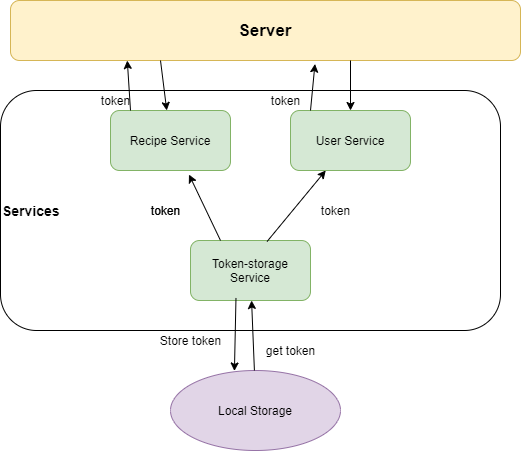

The diagram above was exported from draw.io. Its source (the exported page's mxGraphModel, read from the mxfile embedded in the PNG):
<mxGraphModel dx="870" dy="547" grid="1" gridSize="10" guides="1" tooltips="1" connect="1" arrows="1" fold="1" page="1" pageScale="1" pageWidth="827" pageHeight="1169" math="0" shadow="0">
  <root>
    <mxCell id="0" />
    <mxCell id="1" parent="0" />
    <mxCell id="WuwuYdfBaCyhpfjzRDQT-1" value="Local Storage" style="ellipse;whiteSpace=wrap;html=1;fillColor=#e1d5e7;strokeColor=#9673a6;" vertex="1" parent="1">
      <mxGeometry x="310" y="380" width="170" height="80" as="geometry" />
    </mxCell>
    <mxCell id="WuwuYdfBaCyhpfjzRDQT-2" value="&lt;font style=&quot;font-size: 14px&quot;&gt;&lt;b&gt;Services&lt;/b&gt;&lt;/font&gt;" style="rounded=1;whiteSpace=wrap;html=1;align=left;" vertex="1" parent="1">
      <mxGeometry x="140" y="100" width="500" height="240" as="geometry" />
    </mxCell>
    <mxCell id="WuwuYdfBaCyhpfjzRDQT-3" value="Recipe Service" style="rounded=1;whiteSpace=wrap;html=1;fillColor=#d5e8d4;strokeColor=#82b366;" vertex="1" parent="1">
      <mxGeometry x="250" y="120" width="120" height="60" as="geometry" />
    </mxCell>
    <mxCell id="WuwuYdfBaCyhpfjzRDQT-4" value="User Service" style="rounded=1;whiteSpace=wrap;html=1;fillColor=#d5e8d4;strokeColor=#82b366;" vertex="1" parent="1">
      <mxGeometry x="430" y="120" width="120" height="60" as="geometry" />
    </mxCell>
    <mxCell id="WuwuYdfBaCyhpfjzRDQT-5" value="Token-storage Service" style="rounded=1;whiteSpace=wrap;html=1;fillColor=#d5e8d4;strokeColor=#82b366;" vertex="1" parent="1">
      <mxGeometry x="330" y="250" width="120" height="60" as="geometry" />
    </mxCell>
    <mxCell id="WuwuYdfBaCyhpfjzRDQT-6" value="" style="endArrow=classic;html=1;exitX=0.379;exitY=0.958;exitDx=0;exitDy=0;exitPerimeter=0;entryX=0.376;entryY=0.006;entryDx=0;entryDy=0;entryPerimeter=0;" edge="1" parent="1" source="WuwuYdfBaCyhpfjzRDQT-5" target="WuwuYdfBaCyhpfjzRDQT-1">
      <mxGeometry width="50" height="50" relative="1" as="geometry">
        <mxPoint x="390" y="300" as="sourcePoint" />
        <mxPoint x="440" y="250" as="targetPoint" />
      </mxGeometry>
    </mxCell>
    <mxCell id="WuwuYdfBaCyhpfjzRDQT-7" value="" style="endArrow=classic;html=1;" edge="1" parent="1" source="WuwuYdfBaCyhpfjzRDQT-1" target="WuwuYdfBaCyhpfjzRDQT-5">
      <mxGeometry width="50" height="50" relative="1" as="geometry">
        <mxPoint x="390" y="300" as="sourcePoint" />
        <mxPoint x="440" y="250" as="targetPoint" />
      </mxGeometry>
    </mxCell>
    <mxCell id="WuwuYdfBaCyhpfjzRDQT-8" value="Store token" style="text;html=1;align=center;verticalAlign=middle;resizable=0;points=[];autosize=1;strokeColor=none;" vertex="1" parent="1">
      <mxGeometry x="290" y="340" width="80" height="20" as="geometry" />
    </mxCell>
    <mxCell id="WuwuYdfBaCyhpfjzRDQT-9" value="get token" style="text;html=1;align=center;verticalAlign=middle;resizable=0;points=[];autosize=1;strokeColor=none;" vertex="1" parent="1">
      <mxGeometry x="395" y="350" width="70" height="20" as="geometry" />
    </mxCell>
    <mxCell id="WuwuYdfBaCyhpfjzRDQT-10" value="" style="endArrow=classic;html=1;exitX=0.25;exitY=0;exitDx=0;exitDy=0;entryX=0.654;entryY=1.067;entryDx=0;entryDy=0;entryPerimeter=0;" edge="1" parent="1" source="WuwuYdfBaCyhpfjzRDQT-5" target="WuwuYdfBaCyhpfjzRDQT-3">
      <mxGeometry width="50" height="50" relative="1" as="geometry">
        <mxPoint x="390" y="300" as="sourcePoint" />
        <mxPoint x="440" y="250" as="targetPoint" />
      </mxGeometry>
    </mxCell>
    <mxCell id="WuwuYdfBaCyhpfjzRDQT-12" value="" style="endArrow=classic;html=1;exitX=0.638;exitY=0.017;exitDx=0;exitDy=0;exitPerimeter=0;" edge="1" parent="1" source="WuwuYdfBaCyhpfjzRDQT-5" target="WuwuYdfBaCyhpfjzRDQT-4">
      <mxGeometry width="50" height="50" relative="1" as="geometry">
        <mxPoint x="390" y="300" as="sourcePoint" />
        <mxPoint x="440" y="250" as="targetPoint" />
      </mxGeometry>
    </mxCell>
    <mxCell id="WuwuYdfBaCyhpfjzRDQT-13" value="token" style="text;html=1;align=center;verticalAlign=middle;resizable=0;points=[];autosize=1;strokeColor=none;" vertex="1" parent="1">
      <mxGeometry x="450" y="210" width="50" height="20" as="geometry" />
    </mxCell>
    <mxCell id="WuwuYdfBaCyhpfjzRDQT-14" value="token" style="text;html=1;align=center;verticalAlign=middle;resizable=0;points=[];autosize=1;strokeColor=none;" vertex="1" parent="1">
      <mxGeometry x="280" y="210" width="50" height="20" as="geometry" />
    </mxCell>
    <mxCell id="WuwuYdfBaCyhpfjzRDQT-15" value="&lt;b&gt;&lt;font style=&quot;font-size: 17px&quot;&gt;Server&lt;/font&gt;&lt;/b&gt;" style="rounded=1;whiteSpace=wrap;html=1;fillColor=#fff2cc;strokeColor=#d6b656;" vertex="1" parent="1">
      <mxGeometry x="150" y="10" width="510" height="60" as="geometry" />
    </mxCell>
    <mxCell id="WuwuYdfBaCyhpfjzRDQT-16" value="" style="endArrow=classic;html=1;entryX=0.229;entryY=1;entryDx=0;entryDy=0;entryPerimeter=0;" edge="1" parent="1" target="WuwuYdfBaCyhpfjzRDQT-15">
      <mxGeometry width="50" height="50" relative="1" as="geometry">
        <mxPoint x="270" y="120" as="sourcePoint" />
        <mxPoint x="320" y="70" as="targetPoint" />
      </mxGeometry>
    </mxCell>
    <mxCell id="WuwuYdfBaCyhpfjzRDQT-17" value="" style="endArrow=classic;html=1;" edge="1" parent="1" target="WuwuYdfBaCyhpfjzRDQT-3">
      <mxGeometry width="50" height="50" relative="1" as="geometry">
        <mxPoint x="300" y="70" as="sourcePoint" />
        <mxPoint x="350" y="20" as="targetPoint" />
      </mxGeometry>
    </mxCell>
    <mxCell id="WuwuYdfBaCyhpfjzRDQT-18" value="" style="endArrow=classic;html=1;entryX=0.597;entryY=1.058;entryDx=0;entryDy=0;entryPerimeter=0;" edge="1" parent="1" target="WuwuYdfBaCyhpfjzRDQT-15">
      <mxGeometry width="50" height="50" relative="1" as="geometry">
        <mxPoint x="450" y="120" as="sourcePoint" />
        <mxPoint x="500" y="70" as="targetPoint" />
      </mxGeometry>
    </mxCell>
    <mxCell id="WuwuYdfBaCyhpfjzRDQT-19" value="" style="endArrow=classic;html=1;entryX=0.5;entryY=0;entryDx=0;entryDy=0;" edge="1" parent="1" target="WuwuYdfBaCyhpfjzRDQT-4">
      <mxGeometry width="50" height="50" relative="1" as="geometry">
        <mxPoint x="490" y="70" as="sourcePoint" />
        <mxPoint x="540" y="20" as="targetPoint" />
      </mxGeometry>
    </mxCell>
    <mxCell id="WuwuYdfBaCyhpfjzRDQT-20" value="token" style="text;html=1;align=center;verticalAlign=middle;resizable=0;points=[];autosize=1;strokeColor=none;" vertex="1" parent="1">
      <mxGeometry x="230" y="100" width="50" height="20" as="geometry" />
    </mxCell>
    <mxCell id="WuwuYdfBaCyhpfjzRDQT-21" value="token" style="text;html=1;align=center;verticalAlign=middle;resizable=0;points=[];autosize=1;strokeColor=none;" vertex="1" parent="1">
      <mxGeometry x="280" y="210" width="50" height="20" as="geometry" />
    </mxCell>
    <mxCell id="WuwuYdfBaCyhpfjzRDQT-23" value="token" style="text;html=1;align=center;verticalAlign=middle;resizable=0;points=[];autosize=1;strokeColor=none;" vertex="1" parent="1">
      <mxGeometry x="400" y="100" width="50" height="20" as="geometry" />
    </mxCell>
  </root>
</mxGraphModel>